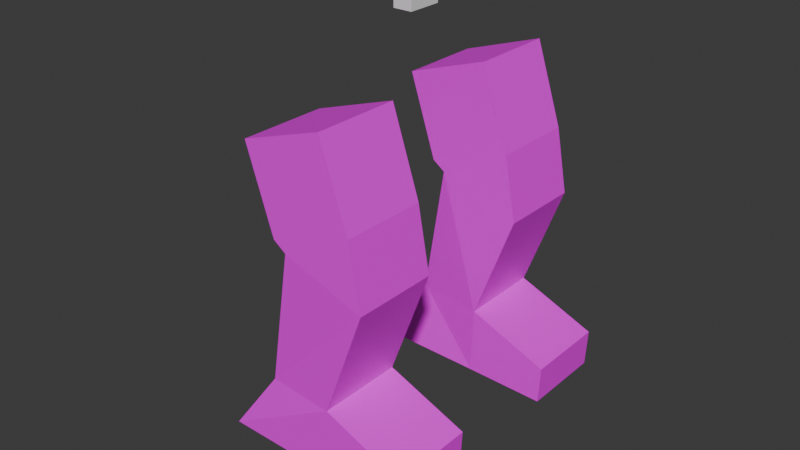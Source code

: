 # Source: Legs.blend  (saved by Blender 4.1.24; exported with 4.5.12 LTS)
import bpy
from mathutils import Matrix  # noqa: F401  (used for matrix-valued properties, if any)

bpy.ops.wm.read_factory_settings(use_empty=True)
scene = bpy.context.scene
scene.name = 'Scene'

# ---- collections
col_collection = bpy.data.collections.new('Collection'); scene.collection.children.link(col_collection)

# ---- images (referenced by path relative to the original .blend; pixels are not part of the script)
import os
ASSET_DIR = os.environ.get("B2B_ASSET_DIR", "")  # directory of the original .blend (textures are referenced by path, not embedded)
HERE = os.path.dirname(os.path.abspath(__file__))  # packed textures are extracted next to this script under _unpacked/

def load_image(name, relpath, width, height, colorspace="sRGB"):
    """Load a texture the original file referenced (path relative to the .blend, or extracted next to this script)."""
    p = next((c for c in (os.path.join(HERE, relpath), os.path.join(ASSET_DIR, relpath)) if relpath and os.path.exists(c)), "")
    if p:
        img = bpy.data.images.load(p, check_existing=True)
        img.name = name
    else:  # same state as the original file: an image datablock whose file is absent (Cycles renders it pink)
        img = bpy.data.images.new(name, width, height)
        img.source = "FILE"
        img.filepath = "//" + (relpath or name)
    img.colorspace_settings.name = colorspace
    return img
img_robotlegsmain = load_image('robotLegsMain', 'robotLegsMain.png', 1024, 1024, 'sRGB')

# ---- materials (node trees are filled in below, after node groups)
mat_material = bpy.data.materials.new('Material')
mat_material.use_transparent_shadow = False

# ---- material node trees
mat_material.use_nodes = True; mat_material.node_tree.nodes.clear()
_N = mat_material.node_tree.nodes; _L = mat_material.node_tree.links
n0 = _N.new('ShaderNodeBsdfPrincipled'); n0.name = 'Principled BSDF'; n0.location = (10, 300)
n1 = _N.new('ShaderNodeOutputMaterial'); n1.name = 'Material Output'; n1.location = (300, 300)
n2 = _N.new('ShaderNodeTexImage'); n2.name = 'Image Texture'; n2.location = (-280, 280)
n2.image = img_robotlegsmain
_L.new(n0.outputs[0], n1.inputs[0])
_L.new(n2.outputs[0], n0.inputs[0])
n1.is_active_output = True

# ---- world
world_world = bpy.data.worlds.new('World'); scene.world = world_world
world_world.use_nodes = True; world_world.node_tree.nodes.clear()
_N = world_world.node_tree.nodes; _L = world_world.node_tree.links
n0 = _N.new('ShaderNodeOutputWorld'); n0.name = 'World Output'; n0.location = (300, 300)
n1 = _N.new('ShaderNodeBackground'); n1.name = 'Background'; n1.location = (10, 300)
n1.inputs[0].default_value = (0.05088, 0.05088, 0.05088, 1.0)
_L.new(n1.outputs[0], n0.inputs[0])
n0.is_active_output = True
world_world.color = (0.05088, 0.05088, 0.05088)
world_world.use_sun_shadow = False
world_world.sun_shadow_jitter_overblur = 0.0

# ---- meshes
me_cube_001 = bpy.data.meshes.new('Cube.001')
me_cube_001.from_pydata([(-1.0, -1.0, -1.0), (-1.0, -1.0, 1.0), (-1.0, 1.0, -1.0), (-1.0, 1.0, 1.0), (1.0, -1.0, -1.0), (1.0, -1.0, 1.0), (1.0, 1.0, -1.0), (1.0, 1.0, 1.0)], [], [(0, 1, 3, 2), (2, 3, 7, 6), (6, 7, 5, 4), (4, 5, 1, 0), (2, 6, 4, 0), (7, 3, 1, 5)])
_uv = me_cube_001.uv_layers.new(name='UVMap')
_uv.uv.foreach_set('vector', [0.375, 0.0, 0.625, 0.0, 0.625, 0.25, 0.375, 0.25, 0.375, 0.25, 0.625, 0.25, 0.625, 0.5, 0.375, 0.5, 0.375, 0.5, 0.625, 0.5, 0.625, 0.75, 0.375, 0.75, 0.375, 0.75, 0.625, 0.75, 0.625, 1.0, 0.375, 1.0, 0.125, 0.5, 0.375, 0.5, 0.375, 0.75, 0.125, 0.75, 0.625, 0.5, 0.875, 0.5, 0.875, 0.75, 0.625, 0.75])
me_cube_001.update()
me_cube_002 = bpy.data.meshes.new('Cube.002')
me_cube_002.from_pydata([(-1.0, -1.0, -1.0), (-1.0, -1.0, 1.0), (-1.0, 1.0, -1.0), (-1.0, 1.0, 1.0), (1.0, -1.0, -1.0), (1.0, -1.0, 1.0), (1.0, 1.0, -1.0), (1.0, 1.0, 1.0), (-2.511, 1.0, -0.7912), (-2.511, -1.0, -0.7912), (-1.287, -1.0, 0.7912), (-1.287, 1.0, 0.7912), (-4.63, 1.0, 0.9065), (-4.63, -1.0, 0.9065), (-4.15, -0.8304, 2.453), (-4.15, 1.17, 2.453), (-6.125, 1.0, 1.452), (-6.125, -1.0, 1.452), (-5.246, -1.0, 3.919), (-5.246, 1.0, 3.919), (-5.942, 1.0, -0.6288), (-5.942, -1.0, -0.6288), (-6.766, 1.0, -0.3059), (-6.766, -1.0, -0.3059), (-1.0, 5.885, -1.0), (-1.0, 5.885, 1.0), (-1.0, 3.885, -1.0), (-1.0, 3.885, 1.0), (1.0, 5.885, -1.0), (1.0, 5.885, 1.0), (1.0, 3.885, -1.0), (1.0, 3.885, 1.0), (-2.511, 3.885, -0.7912), (-2.511, 5.885, -0.7912), (-1.287, 5.885, 0.7912), (-1.287, 3.885, 0.7912), (-4.63, 3.885, 0.9065), (-4.63, 5.885, 0.9065), (-4.082, 6.086, 2.373), (-4.082, 4.086, 2.373), (-6.125, 3.885, 1.452), (-6.125, 5.885, 1.452), (-5.252, 5.885, 3.9), (-5.252, 3.885, 3.9), (-5.942, 3.885, -0.6288), (-5.942, 5.885, -0.6288), (-6.766, 3.885, -0.3059), (-6.766, 5.885, -0.3059)], [], [(1, 3, 11, 10), (2, 3, 7, 6), (6, 7, 5, 4), (4, 5, 1, 0), (2, 6, 4, 0), (7, 3, 1, 5), (11, 8, 12, 15), (2, 0, 9, 8), (3, 2, 8, 11), (0, 1, 10, 9), (13, 14, 18, 17), (9, 10, 14, 13), (10, 11, 15, 14), (8, 9, 13, 12), (17, 18, 19, 16), (14, 15, 19, 18), (17, 16, 22, 23), (15, 12, 16, 19), (20, 21, 23, 22), (16, 12, 20, 22), (13, 17, 23, 21), (12, 13, 21, 20), (25, 34, 35, 27), (26, 30, 31, 27), (30, 28, 29, 31), (28, 24, 25, 29), (26, 24, 28, 30), (31, 29, 25, 27), (35, 39, 36, 32), (26, 32, 33, 24), (27, 35, 32, 26), (24, 33, 34, 25), (37, 41, 42, 38), (33, 37, 38, 34), (34, 38, 39, 35), (32, 36, 37, 33), (41, 40, 43, 42), (38, 42, 43, 39), (41, 47, 46, 40), (39, 43, 40, 36), (44, 46, 47, 45), (40, 46, 44, 36), (37, 45, 47, 41), (36, 44, 45, 37)])
_uv = me_cube_002.uv_layers.new(name='UVMap')
_uv.uv.foreach_set('vector', [0.5238, 0.9351, 0.5238, 0.8645, 0.5342, 0.8645, 0.5342, 0.9351, 0.08772, 0.2407, 0.1541, 0.2168, 0.1779, 0.2832, 0.1116, 0.3071, 0.8748, 0.8661, 0.8212, 0.8661, 0.8212, 0.7955, 0.8748, 0.7955, 0.3711, 0.3071, 0.3048, 0.2832, 0.3287, 0.2168, 0.395, 0.2407, 0.5943, 0.1839, 0.5943, 0.2507, 0.5238, 0.2507, 0.5238, 0.1839, 0.409, 0.808, 0.3465, 0.808, 0.3465, 0.7374, 0.409, 0.7374, 0.1437, 0.2098, 0.07663, 0.1881, 0.1077, 0.0975, 0.1648, 0.095, 0.5943, 0.1839, 0.5238, 0.1839, 0.5238, 0.1311, 0.5943, 0.1311, 0.1541, 0.2168, 0.08772, 0.2407, 0.07663, 0.1881, 0.1437, 0.2098, 0.395, 0.2407, 0.3287, 0.2168, 0.339, 0.2098, 0.4061, 0.1881, 0.3751, 0.0975, 0.3179, 0.095, 0.2824, 0.04108, 0.3748, 0.04136, 0.4061, 0.1881, 0.339, 0.2098, 0.3179, 0.095, 0.3751, 0.0975, 0.753, 0.2159, 0.6825, 0.2159, 0.6765, 0.0993, 0.7471, 0.0993, 0.5943, 0.1311, 0.5238, 0.1311, 0.5238, 0.04108, 0.5943, 0.04108, 0.6765, 0.6474, 0.6765, 0.555, 0.7471, 0.555, 0.7471, 0.6474, 0.7471, 0.0993, 0.6765, 0.0993, 0.6825, 0.04108, 0.753, 0.04108, 0.6765, 0.6474, 0.7471, 0.6474, 0.7471, 0.7134, 0.6765, 0.7134, 0.1648, 0.095, 0.1077, 0.0975, 0.1079, 0.04136, 0.2003, 0.04108, 0.8675, 0.2981, 0.8675, 0.3686, 0.8363, 0.3686, 0.8363, 0.2981, 0.1079, 0.04136, 0.1077, 0.0975, 0.04108, 0.07229, 0.04196, 0.04108, 0.3751, 0.0975, 0.3748, 0.04136, 0.4408, 0.04108, 0.4416, 0.07229, 0.04108, 0.7374, 0.1116, 0.7374, 0.1116, 0.8086, 0.04108, 0.8086, 0.9486, 0.04108, 0.9589, 0.04108, 0.9589, 0.1116, 0.9486, 0.1116, 0.1529, 0.5889, 0.129, 0.6552, 0.0627, 0.6314, 0.08656, 0.565, 0.8828, 0.555, 0.8828, 0.6255, 0.8292, 0.6255, 0.8292, 0.555, 0.3523, 0.6552, 0.3284, 0.5889, 0.3947, 0.565, 0.4186, 0.6314, 0.5238, 0.4757, 0.5943, 0.4757, 0.5943, 0.5425, 0.5238, 0.5425, 0.739, 0.7955, 0.739, 0.8661, 0.6765, 0.8661, 0.6765, 0.7955, 0.09692, 0.5579, 0.07761, 0.4464, 0.133, 0.4457, 0.164, 0.5363, 0.5238, 0.4757, 0.5238, 0.4229, 0.5943, 0.4229, 0.5943, 0.4757, 0.08656, 0.565, 0.09692, 0.5579, 0.164, 0.5363, 0.1529, 0.5889, 0.3284, 0.5889, 0.3173, 0.5363, 0.3844, 0.5579, 0.3947, 0.565, 0.3483, 0.4457, 0.3486, 0.3895, 0.4402, 0.3893, 0.4037, 0.4464, 0.3173, 0.5363, 0.3483, 0.4457, 0.4037, 0.4464, 0.3844, 0.5579, 0.6836, 0.4728, 0.6765, 0.3596, 0.7471, 0.3596, 0.7541, 0.4728, 0.5238, 0.4229, 0.5238, 0.3329, 0.5943, 0.3329, 0.5943, 0.4229, 0.5943, 0.7164, 0.5238, 0.7164, 0.5238, 0.6247, 0.5943, 0.6247, 0.6765, 0.3596, 0.6836, 0.2981, 0.7541, 0.2981, 0.7471, 0.3596, 0.5943, 0.7164, 0.5943, 0.7823, 0.5238, 0.7823, 0.5238, 0.7164, 0.07761, 0.4464, 0.04108, 0.3893, 0.1327, 0.3895, 0.133, 0.4457, 0.8664, 0.1116, 0.8352, 0.1116, 0.8352, 0.04108, 0.8664, 0.04108, 0.1327, 0.3895, 0.1987, 0.3893, 0.1996, 0.4205, 0.133, 0.4457, 0.3483, 0.4457, 0.2817, 0.4205, 0.2826, 0.3893, 0.3486, 0.3895, 0.2643, 0.7374, 0.2643, 0.8086, 0.1938, 0.8086, 0.1938, 0.7374])
me_cube_002.materials.append(mat_material)
me_cube_002.update()
arm_armature_003 = bpy.data.armatures.new('Armature.003')  # bones are not reproduced

# ---- objects
ob_cube = bpy.data.objects.new('Cube', me_cube_001)
ob_cube_001 = bpy.data.objects.new('Cube.001', me_cube_002)
ob_armature = bpy.data.objects.new('Armature', arm_armature_003)

# ---- transforms, parenting, visibility, modifiers, constraints
ob_cube.location = (0.0, 0.0, 0.0)
ob_cube.scale = (0.09573, 0.177, 0.09573)
_vg = ob_cube.vertex_groups.new(name='Bone')
_vg = ob_cube.vertex_groups.new(name='Bone.001')
for _i, _w in zip([0, 1, 2, 3, 4, 5, 6, 7], [0.485, 0.4827, 0.01844, 0.01193, 0.4825, 0.4845, 0.01192, 0.01839]): _vg.add([_i], _w, 'REPLACE')
_vg = ob_cube.vertex_groups.new(name='Bone.002')
_vg = ob_cube.vertex_groups.new(name='Bone.003')
_vg = ob_cube.vertex_groups.new(name='Bone.004')
_vg = ob_cube.vertex_groups.new(name='Bone.005')
for _i, _w in zip([0, 1, 2, 3, 4, 5, 6, 7], [0.485, 0.4827, 0.01844, 0.01193, 0.4825, 0.4845, 0.01192, 0.01839]): _vg.add([_i], _w, 'REPLACE')
_vg = ob_cube.vertex_groups.new(name='Bone.006')
_vg = ob_cube.vertex_groups.new(name='Bone.007')
_vg = ob_cube.vertex_groups.new(name='Bone.008')
_vg = ob_cube.vertex_groups.new(name='Bone.010')
for _i, _w in zip([0, 1, 2, 3, 4, 5, 6, 7], [0.01007, 0.01925, 0.9316, 0.9381, 0.0198, 0.01193, 0.9381, 0.9316]): _vg.add([_i], _w, 'REPLACE')
_vg = ob_cube.vertex_groups.new(name='Bone.011')
_vg = ob_cube.vertex_groups.new(name='Bone.012')
_vg = ob_cube.vertex_groups.new(name='Bone.013')
_m = ob_cube.modifiers.new('Armature', 'ARMATURE')
ob_cube_001.parent = ob_armature
ob_cube_001.matrix_parent_inverse = Matrix(((1.0, -0.0, 0.0, 0.01929), (-0.0, 1.0, -0.0, -0.02189), (0.0, -0.0, 1.0, 0.4081), (-0.0, 0.0, -0.0, 1.0)))
ob_cube_001.location = (0.0, -1.071, -1.248)
ob_cube_001.rotation_euler = (-0.0, -1.89, -0.0)
ob_cube_001.scale = (0.4385, 0.4385, 0.4385)
_vg = ob_cube_001.vertex_groups.new(name='Bone')
_vg = ob_cube_001.vertex_groups.new(name='Bone.001')
for _i, _w in zip([24, 25, 26, 27, 28, 29, 30, 31, 32, 33, 34, 35], [0.4734, 0.4894, 0.4638, 0.4988, 0.4981, 0.499, 0.4963, 0.4995, 0.05785, 0.03881, 0.471, 0.4507]): _vg.add([_i], _w, 'REPLACE')
_vg = ob_cube_001.vertex_groups.new(name='Bone.002')
for _i, _w in zip([24, 26, 32, 33, 34, 35, 36, 37, 38, 39, 41, 42, 43, 45], [0.002649, 0.01923, 0.4231, 0.453, 0.006577, 0.03736, 0.05348, 0.4509, 0.4707, 0.4429, 0.008383, 0.2598, 0.2592, 0.007962]): _vg.add([_i], _w, 'REPLACE')
_vg = ob_cube_001.vertex_groups.new(name='Bone.003')
for _i, _w in zip([36, 37, 39, 40, 41, 42, 43, 44, 45, 46, 47], [0.4414, 0.04417, 0.04084, 0.4838, 0.4707, 0.2389, 0.2396, 0.4937, 0.4709, 0.4971, 0.4985]): _vg.add([_i], _w, 'REPLACE')
_vg = ob_cube_001.vertex_groups.new(name='Bone.004')
for _i, _w in zip([24, 25, 26, 27, 28, 29, 30, 31, 32, 33, 34, 35], [0.4734, 0.4894, 0.4638, 0.4988, 0.4981, 0.499, 0.4963, 0.4995, 0.05785, 0.03881, 0.471, 0.4507]): _vg.add([_i], _w, 'REPLACE')
_vg = ob_cube_001.vertex_groups.new(name='Bone.005')
for _i, _w in zip([24, 26, 32, 33, 34, 35, 36, 37, 38, 39, 41, 42, 43, 45], [0.002649, 0.01923, 0.4231, 0.453, 0.006577, 0.03736, 0.05348, 0.4509, 0.4707, 0.4429, 0.008383, 0.2598, 0.2592, 0.007962]): _vg.add([_i], _w, 'REPLACE')
_vg = ob_cube_001.vertex_groups.new(name='Bone.006')
for _i, _w in zip([36, 37, 39, 40, 41, 42, 43, 44, 45, 46, 47], [0.4414, 0.04417, 0.04084, 0.4838, 0.4707, 0.2389, 0.2396, 0.4937, 0.4709, 0.4971, 0.4985]): _vg.add([_i], _w, 'REPLACE')
_vg = ob_cube_001.vertex_groups.new(name='Bone.007')
for _i, _w in zip([0, 1, 2, 3, 4, 5, 6, 7, 8, 9, 10, 11], [0.4753, 0.4899, 0.4674, 0.4984, 0.4982, 0.4991, 0.4967, 0.4995, 0.09859, 0.08042, 0.4724, 0.4544]): _vg.add([_i], _w, 'REPLACE')
_vg = ob_cube_001.vertex_groups.new(name='Bone.008')
for _i, _w in zip([0, 1, 2, 3, 4, 5, 6, 7, 8, 9, 10, 11], [0.4753, 0.4899, 0.4674, 0.4984, 0.4982, 0.4991, 0.4967, 0.4995, 0.09859, 0.08042, 0.4724, 0.4544]): _vg.add([_i], _w, 'REPLACE')
_vg = ob_cube_001.vertex_groups.new(name='Bone.010')
for _i, _w in zip([8, 12, 13, 14, 15, 16, 17, 18, 19, 20, 21, 22, 23], [0.05827, 0.8121, 0.1558, 0.07056, 0.1442, 0.935, 0.8979, 0.463, 0.4695, 0.9666, 0.9087, 0.979, 0.9804]): _vg.add([_i], _w, 'REPLACE')
_vg = ob_cube_001.vertex_groups.new(name='Bone.011')
_vg = ob_cube_001.vertex_groups.new(name='Bone.012')
_vg = ob_cube_001.vertex_groups.new(name='Bone.013')
_vg = ob_cube_001.vertex_groups.new(name='Bone.009')
for _i, _w in zip([0, 2, 8, 9, 10, 11, 12, 13, 14, 15, 16, 17, 18, 19, 20, 21], [0.0466, 0.06041, 0.7445, 0.8247, 0.0526, 0.07767, 0.1647, 0.8312, 0.8884, 0.8137, 0.06157, 0.1004, 0.5288, 0.5225, 0.01122, 0.08971]): _vg.add([_i], _w, 'REPLACE')
_vg = ob_cube_001.vertex_groups.new(name='Bone.001.R')
for _i, _w in zip([0, 1, 2, 3, 4, 5, 6, 7, 8, 9, 10, 11, 14], [0.8842, 0.9381, 0.9056, 0.9841, 0.9813, 0.987, 0.9861, 0.9955, 0.1754, 0.2057, 0.8907, 0.8919, 0.01468]): _vg.add([_i], _w, 'REPLACE')
_vg = ob_cube_001.vertex_groups.new(name='Bone.002.L')
for _i, _w in zip([0, 1, 2, 8, 9, 10, 11, 12, 13, 14, 15, 16, 17, 18, 19, 20, 21, 22, 23], [0.1138, 0.05983, 0.09335, 0.8166, 0.7814, 0.1056, 0.105, 0.8743, 0.845, 0.9069, 0.9184, 0.08559, 0.1494, 0.5302, 0.5319, 0.09478, 0.1439, 0.03572, 0.05439]): _vg.add([_i], _w, 'REPLACE')
_vg = ob_cube_001.vertex_groups.new(name='Bone.003.R')
for _i, _w in zip([12, 13, 14, 15, 16, 17, 18, 19, 20, 21, 22, 23], [0.1077, 0.1353, 0.06076, 0.05719, 0.9127, 0.8475, 0.4641, 0.4644, 0.9032, 0.8528, 0.9563, 0.9444]): _vg.add([_i], _w, 'REPLACE')
_vg = ob_cube_001.vertex_groups.new(name='Bone.001.R.001')
for _i, _w in zip([24, 25, 26, 27, 28, 29, 30, 31, 32, 33, 34, 35, 38], [0.8952, 0.9487, 0.8923, 0.9706, 0.9848, 0.9901, 0.9825, 0.9933, 0.1909, 0.1857, 0.9037, 0.8764, 0.02164]): _vg.add([_i], _w, 'REPLACE')
_vg = ob_cube_001.vertex_groups.new(name='Bone.002.L.001')
for _i, _w in zip([24, 25, 26, 27, 32, 33, 34, 35, 36, 37, 38, 39, 40, 41, 42, 43, 44, 45, 46, 47], [0.1033, 0.04923, 0.1063, 0.005425, 0.7993, 0.8041, 0.0932, 0.1203, 0.8581, 0.862, 0.903, 0.9318, 0.1061, 0.1202, 0.5234, 0.5269, 0.1072, 0.1285, 0.05303, 0.03232]): _vg.add([_i], _w, 'REPLACE')
_vg = ob_cube_001.vertex_groups.new(name='Bone.003.R.001')
for _i, _w in zip([36, 37, 38, 39, 40, 41, 42, 43, 44, 45, 46, 47], [0.1226, 0.1223, 0.06121, 0.0405, 0.8918, 0.8778, 0.471, 0.47, 0.8905, 0.8691, 0.9459, 0.9581]): _vg.add([_i], _w, 'REPLACE')
_m = ob_cube_001.modifiers.new('Armature', 'ARMATURE')
_m = ob_cube_001.modifiers.new('Armature.001', 'ARMATURE')
_m.object = ob_armature
ob_armature.location = (-0.01929, 0.02189, -0.4081)
ob_armature.show_in_front = True

# ---- collection membership
col_collection.objects.link(ob_cube)
col_collection.objects.link(ob_cube_001)
col_collection.objects.link(ob_armature)

# ---- scene / render settings (as saved in the file)
scene.frame_start = 1; scene.frame_end = 250; scene.frame_set(0)
scene.render.engine = 'BLENDER_EEVEE_NEXT'
scene.cycles.sampling_pattern = 'TABULATED_SOBOL'
scene.eevee.ray_tracing_options.trace_max_roughness = 0.0
bpy.context.view_layer.update()

# ---- added for rendering (the .blend has no active camera and no usable light): camera, sun
cam_auto = bpy.data.cameras.new('AutoCamera')
cam_auto.lens = 50.0
cam_auto.sensor_width = 36.0
cam_auto.clip_end = 1000.0
ob_auto_camera = bpy.data.objects.new('AutoCamera', cam_auto)
scene.collection.objects.link(ob_auto_camera)
ob_auto_camera.location = (5.74808, -7.10609, 2.51212)
ob_auto_camera.rotation_euler = (1.09748, -7.21219e-08, 0.694738)
scene.camera = ob_auto_camera
light_auto_sun = bpy.data.lights.new('AutoSun', 'SUN')
light_auto_sun.energy = 3.0
light_auto_sun.angle = 0.0523599
ob_auto_sun = bpy.data.objects.new('AutoSun', light_auto_sun)
scene.collection.objects.link(ob_auto_sun)
ob_auto_sun.rotation_euler = (0.872665, 0.174533, 0.523599)
bpy.context.view_layer.update()

